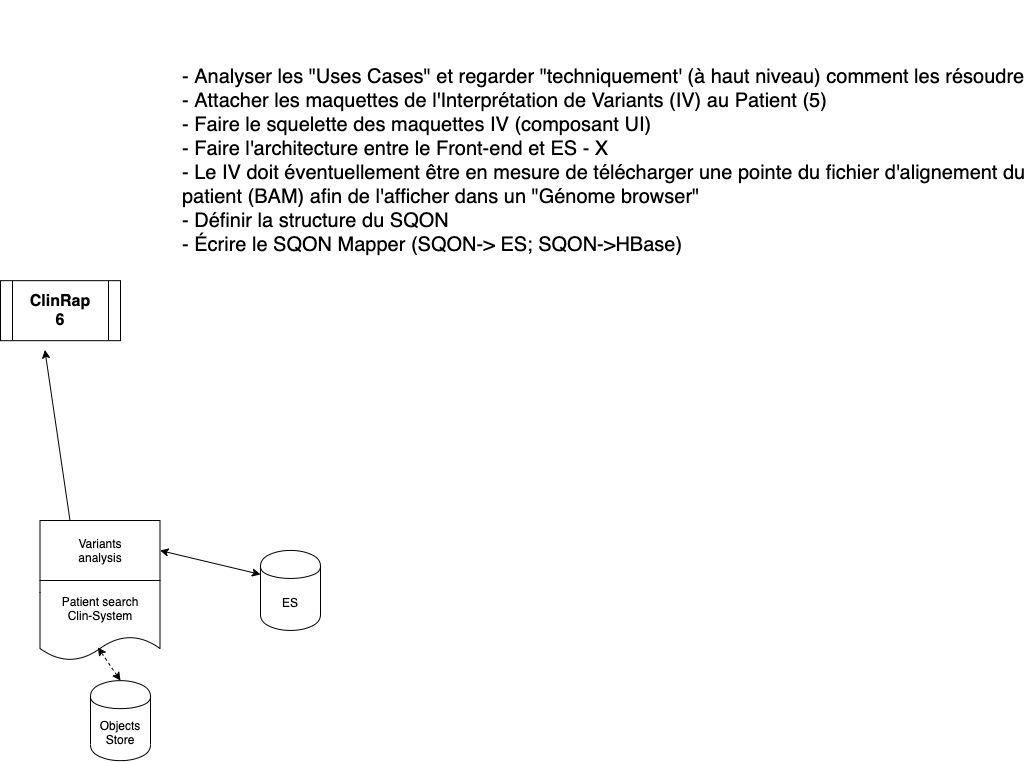

The diagram above was exported from draw.io. Its source (the exported page's mxGraphModel, read from the mxfile embedded in the PNG):
<mxGraphModel dx="1149" dy="676" grid="1" gridSize="10" guides="1" tooltips="1" connect="1" arrows="1" fold="1" page="1" pageScale="1" pageWidth="1100" pageHeight="850" math="0" shadow="0">
  <root>
    <mxCell id="iolUpiduNOI03POePyP--0" />
    <mxCell id="iolUpiduNOI03POePyP--1" parent="iolUpiduNOI03POePyP--0" />
    <mxCell id="uyzYJTbfgGU_6uAuLn-R-0" value="Variants&lt;br&gt;analysis" style="rounded=0;whiteSpace=wrap;html=1;" parent="iolUpiduNOI03POePyP--1" vertex="1">
      <mxGeometry x="69.5" y="570" width="120" height="60" as="geometry" />
    </mxCell>
    <mxCell id="uyzYJTbfgGU_6uAuLn-R-1" value="Patient search&lt;br&gt;Clin-System" style="shape=document;whiteSpace=wrap;html=1;boundedLbl=1;" parent="iolUpiduNOI03POePyP--1" vertex="1">
      <mxGeometry x="69.5" y="630" width="120" height="80" as="geometry" />
    </mxCell>
    <mxCell id="uyzYJTbfgGU_6uAuLn-R-2" value="" style="endArrow=classic;html=1;entryX=0.453;entryY=0.868;entryDx=0;entryDy=0;entryPerimeter=0;exitX=0.25;exitY=0;exitDx=0;exitDy=0;" parent="iolUpiduNOI03POePyP--1" source="uyzYJTbfgGU_6uAuLn-R-0" edge="1">
      <mxGeometry width="50" height="50" relative="1" as="geometry">
        <mxPoint x="20" y="910" as="sourcePoint" />
        <mxPoint x="74.3599999999999" y="399.44000000000005" as="targetPoint" />
      </mxGeometry>
    </mxCell>
    <mxCell id="3Iu3jJfOxEenandjdOJ3-0" value="&lt;font style=&quot;font-size: 20px&quot;&gt;- Analyser les &quot;Uses Cases&quot; et regarder &quot;techniquement' (à haut niveau) comment les résoudre&lt;br&gt;- Attacher les maquettes de l'Interprétation de&amp;nbsp;Variants (IV) au Patient (5)&lt;br&gt;- Faire le squelette des maquettes IV&amp;nbsp;(composant UI)&lt;br&gt;- Faire l'architecture entre le Front-end et ES - X&lt;br&gt;- Le IV doit éventuellement être en mesure de télécharger une pointe du fichier d'alignement du patient (BAM) afin de l'afficher dans un &quot;Génome browser&quot;&lt;br&gt;- Définir la structure du SQON&lt;br&gt;- Écrire le SQON Mapper (SQON-&amp;gt; ES; SQON-&amp;gt;HBase)&lt;br&gt;&lt;/font&gt;" style="text;html=1;strokeColor=none;fillColor=none;align=left;verticalAlign=middle;whiteSpace=wrap;rounded=0;fontSize=18;" parent="iolUpiduNOI03POePyP--1" vertex="1">
      <mxGeometry x="210" y="50" width="850" height="320" as="geometry" />
    </mxCell>
    <mxCell id="DPT02bZvIFegl8ZVxRYR-0" value="ClinRap&lt;br style=&quot;font-size: 16px;&quot;&gt;6" style="shape=process;whiteSpace=wrap;html=1;backgroundOutline=1;fontSize=16;fontStyle=1" parent="iolUpiduNOI03POePyP--1" vertex="1">
      <mxGeometry x="30" y="330.16666666666663" width="120" height="60" as="geometry" />
    </mxCell>
    <mxCell id="Z36HWjqmZBCrUCkklVZA-0" value="ES" style="shape=cylinder;whiteSpace=wrap;html=1;boundedLbl=1;backgroundOutline=1;" parent="iolUpiduNOI03POePyP--1" vertex="1">
      <mxGeometry x="290" y="599.9285714285713" width="60" height="80" as="geometry" />
    </mxCell>
    <mxCell id="Z36HWjqmZBCrUCkklVZA-1" value="" style="endArrow=classic;startArrow=classic;html=1;entryX=1;entryY=0.5;entryDx=0;entryDy=0;exitX=0;exitY=0.3;exitDx=0;exitDy=0;" parent="iolUpiduNOI03POePyP--1" source="Z36HWjqmZBCrUCkklVZA-0" target="uyzYJTbfgGU_6uAuLn-R-0" edge="1">
      <mxGeometry width="50" height="50" relative="1" as="geometry">
        <mxPoint x="420" y="814.9285714285713" as="sourcePoint" />
        <mxPoint x="220" y="629.9285714285713" as="targetPoint" />
      </mxGeometry>
    </mxCell>
    <mxCell id="e-fZZgGRArVwU3wZiDS2-0" value="Objects&lt;br&gt;Store" style="shape=cylinder;whiteSpace=wrap;html=1;boundedLbl=1;backgroundOutline=1;" parent="iolUpiduNOI03POePyP--1" vertex="1">
      <mxGeometry x="120" y="730.1428571428571" width="60" height="80" as="geometry" />
    </mxCell>
    <mxCell id="e-fZZgGRArVwU3wZiDS2-1" value="" style="endArrow=classic;dashed=1;html=1;fontSize=24;exitX=0.5;exitY=0;exitDx=0;exitDy=0;horizontal=0;strokeWidth=1;startArrow=classic;startFill=1;endFill=1;entryX=0.482;entryY=0.836;entryDx=0;entryDy=0;entryPerimeter=0;" parent="iolUpiduNOI03POePyP--1" source="e-fZZgGRArVwU3wZiDS2-0" target="uyzYJTbfgGU_6uAuLn-R-1" edge="1">
      <mxGeometry width="50" height="50" relative="1" as="geometry">
        <mxPoint x="140.5" y="818.1428571428571" as="sourcePoint" />
        <mxPoint x="-110.5" y="689.9029472498592" as="targetPoint" />
        <Array as="points" />
      </mxGeometry>
    </mxCell>
  </root>
</mxGraphModel>